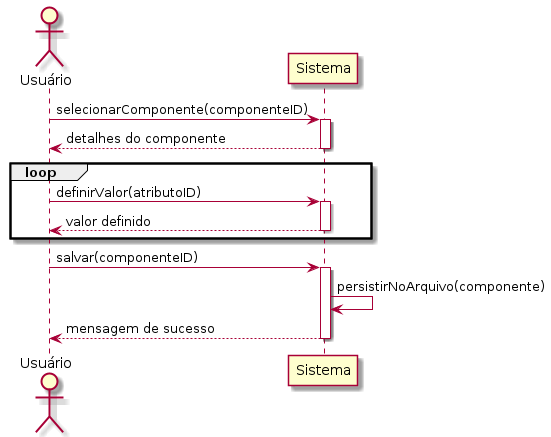

The diagram above was rendered by PlantUML. Its source (embedded in the PNG):
@startuml

actor Usuário as usr
participant Sistema as sys

usr -> sys: selecionarComponente(componenteID)
activate sys
sys --> usr: detalhes do componente
deactivate sys

loop
    usr -> sys: definirValor(atributoID)
    activate sys
    sys --> usr: valor definido
    deactivate sys
end

usr -> sys: salvar(componenteID)
activate sys
sys -> sys: persistirNoArquivo(componente)
sys --> usr: mensagem de sucesso
deactivate sys

@enduml